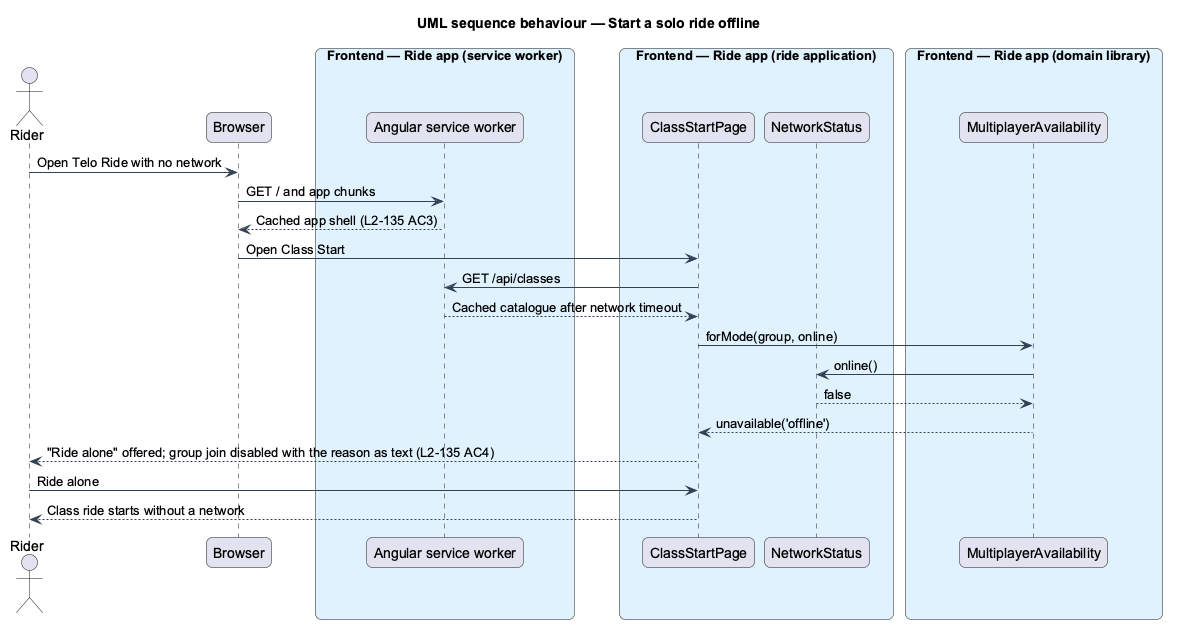

The diagram above was rendered by PlantUML. Its source (embedded in the PNG):
@startuml
title UML sequence behaviour — Start a solo ride offline
skinparam backgroundColor #FFFFFF
skinparam shadowing false
skinparam roundcorner 12
skinparam defaultFontName Arial
skinparam ArrowColor #344054
skinparam rectangle {
  BorderColor #344054
  FontColor #101828
}
skinparam package {
  BorderColor #667085
  FontColor #101828
  BackgroundColor #F9FAFB
}
actor "Rider" as actor
participant "Browser" as browser
box "Frontend — Ride app (service worker)" #E0F2FE
  participant "Angular service worker" as sw
end box
box "Frontend — Ride app (ride application)" #E0F2FE
  participant "ClassStartPage" as page
  participant "NetworkStatus" as net
end box
box "Frontend — Ride app (domain library)" #E0F2FE
  participant "MultiplayerAvailability" as avail
end box
actor -> browser : Open Telo Ride with no network
browser -> sw : GET / and app chunks
sw --> browser : Cached app shell (L2-135 AC3)
browser -> page : Open Class Start
page -> sw : GET /api/classes
sw --> page : Cached catalogue after network timeout
page -> avail : forMode(group, online)
avail -> net : online()
net --> avail : false
avail --> page : unavailable('offline')
page --> actor : "Ride alone" offered; group join disabled with the reason as text (L2-135 AC4)
actor -> page : Ride alone
page --> actor : Class ride starts without a network
@enduml